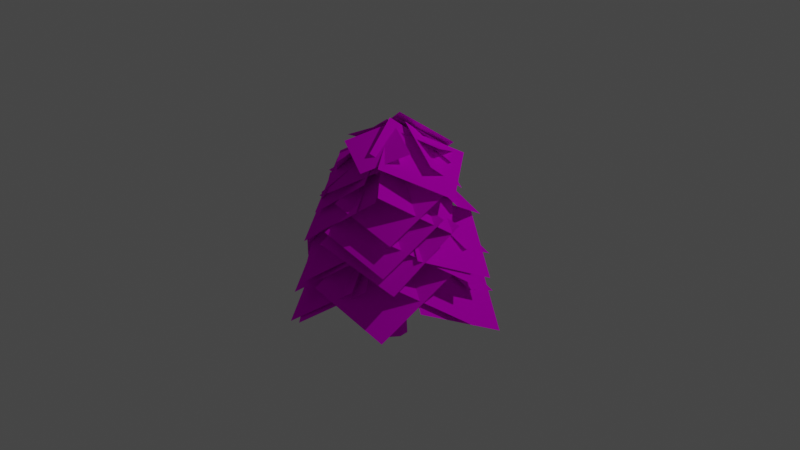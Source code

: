 # Source: Tree.blend  (saved by Blender 2.92.15; exported with 4.5.12 LTS)
import bpy
from mathutils import Matrix  # noqa: F401  (used for matrix-valued properties, if any)

bpy.ops.wm.read_factory_settings(use_empty=True)
scene = bpy.context.scene
scene.name = 'Scene'

# ---- collections
col_collection = bpy.data.collections.new('Collection'); scene.collection.children.link(col_collection)

# ---- images (referenced by path relative to the original .blend; pixels are not part of the script)
import os
ASSET_DIR = os.environ.get("B2B_ASSET_DIR", "")  # directory of the original .blend (textures are referenced by path, not embedded)
HERE = os.path.dirname(os.path.abspath(__file__))  # packed textures are extracted next to this script under _unpacked/

def load_image(name, relpath, width, height, colorspace="sRGB"):
    """Load a texture the original file referenced (path relative to the .blend, or extracted next to this script)."""
    p = next((c for c in (os.path.join(HERE, relpath), os.path.join(ASSET_DIR, relpath)) if relpath and os.path.exists(c)), "")
    if p:
        img = bpy.data.images.load(p, check_existing=True)
        img.name = name
    else:  # same state as the original file: an image datablock whose file is absent (Cycles renders it pink)
        img = bpy.data.images.new(name, width, height)
        img.source = "FILE"
        img.filepath = "//" + (relpath or name)
    img.colorspace_settings.name = colorspace
    return img
img_treetrunk = load_image('TreeTrunk', 'TreeTrunk.png', 1024, 1024, 'sRGB')
img_leaf = load_image('Leaf', 'Leaf.png', 1024, 1024, 'sRGB')

# ---- materials (node trees are filled in below, after node groups)
mat_treetrunk = bpy.data.materials.new('TreeTrunk')
mat_treetrunk.use_transparent_shadow = False
mat_leafs = bpy.data.materials.new('Leafs')
mat_leafs.surface_render_method = 'BLENDED'
mat_leafs.blend_method = 'BLEND'

# ---- material node trees
mat_treetrunk.use_nodes = True; mat_treetrunk.node_tree.nodes.clear()
_N = mat_treetrunk.node_tree.nodes; _L = mat_treetrunk.node_tree.links
n0 = _N.new('ShaderNodeBsdfPrincipled'); n0.name = 'Principled BSDF'; n0.location = (10, 300)
n0.distribution = 'GGX'
n0.subsurface_method = 'BURLEY'
n0.inputs[2].default_value = 0.8231
n0.inputs[3].default_value = 1.45
n0.inputs[13].default_value = 0.07143
n0.inputs[27].default_value = (0.0, 0.0, 0.0, 1.0)
n0.inputs[28].default_value = 1.0
n1 = _N.new('ShaderNodeOutputMaterial'); n1.name = 'Material Output'; n1.location = (300, 300)
n2 = _N.new('ShaderNodeTexImage'); n2.name = 'Image Texture'; n2.location = (-280, 280)
n2.image = img_treetrunk
_L.new(n0.outputs[0], n1.inputs[0])
_L.new(n2.outputs[0], n0.inputs[0])
n1.is_active_output = True
mat_leafs.use_nodes = True; mat_leafs.node_tree.nodes.clear()
_N = mat_leafs.node_tree.nodes; _L = mat_leafs.node_tree.links
n0 = _N.new('ShaderNodeBsdfPrincipled'); n0.name = 'Principled BSDF'; n0.location = (-111, 297)
n0.distribution = 'GGX'
n0.subsurface_method = 'BURLEY'
n0.inputs[2].default_value = 1.0
n0.inputs[3].default_value = 1.45
n0.inputs[13].default_value = 0.0
n0.inputs[27].default_value = (0.0, 0.0, 0.0, 1.0)
n0.inputs[28].default_value = 1.0
n1 = _N.new('ShaderNodeOutputMaterial'); n1.name = 'Material Output'; n1.location = (179, 297)
n2 = _N.new('ShaderNodeTexImage'); n2.name = 'Image Texture'; n2.location = (-401, 277)
n2.image = img_leaf
_L.new(n0.outputs[0], n1.inputs[0])
_L.new(n2.outputs[0], n0.inputs[0])
_L.new(n2.outputs[1], n0.inputs[4])
n1.is_active_output = True

# ---- world
world_world = bpy.data.worlds.new('World'); scene.world = world_world
world_world.use_nodes = True; world_world.node_tree.nodes.clear()
_N = world_world.node_tree.nodes; _L = world_world.node_tree.links
n0 = _N.new('ShaderNodeOutputWorld'); n0.name = 'World Output'; n0.location = (300, 300)
n1 = _N.new('ShaderNodeBackground'); n1.name = 'Background'; n1.location = (10, 300)
n1.inputs[0].default_value = (0.05088, 0.05088, 0.05088, 1.0)
_L.new(n1.outputs[0], n0.inputs[0])
n0.is_active_output = True
world_world.color = (0.05088, 0.05088, 0.05088)
world_world.use_sun_shadow = False
world_world.sun_shadow_jitter_overblur = 0.0

# ---- cameras
cam_camera = bpy.data.cameras.new('Camera')
cam_camera.clip_end = 100.0
cam_camera.ortho_scale = 7.314

# ---- lights
light_light = bpy.data.lights.new('Light', 'POINT')
light_light.transmission_factor = 0.0
light_light.energy = 1e+04
light_light.shadow_soft_size = 0.1
light_light.shadow_maximum_resolution = 0.006
light_light.use_absolute_resolution = True

# ---- meshes
me_cylinder = bpy.data.meshes.new('Cylinder')
me_cylinder.from_pydata([(1.985e-09, 0.7664, -2.5), (-1.141e-09, 0.3469, 2.5), (0.542, 0.542, -2.5), (0.2453, 0.2453, 2.5), (0.7664, -3.549e-08, -2.5), (0.3469, -1.402e-08, 2.5), (0.542, -0.542, -2.5), (0.2453, -0.2453, 2.5), (-6.502e-08, -0.7664, -2.5), (-3.147e-08, -0.3469, 2.5), (-0.542, -0.542, -2.5), (-0.2453, -0.2453, 2.5), (-0.7664, 7.155e-09, -2.5), (-0.3469, 5.277e-09, 2.5), (-0.542, 0.542, -2.5), (-0.2453, 0.2453, 2.5)], [], [(0, 1, 3, 2), (2, 3, 5, 4), (4, 5, 7, 6), (6, 7, 9, 8), (8, 9, 11, 10), (10, 11, 13, 12), (3, 1, 15, 13, 11, 9, 7, 5), (12, 13, 15, 14), (14, 15, 1, 0), (0, 2, 4, 6, 8, 10, 12, 14)])
me_cylinder.polygons.foreach_set('use_smooth', [True] * 10)
_uv = me_cylinder.uv_layers.new(name='UVMap')
_uv.uv.foreach_set('vector', [0.6307, 0.003462, 0.5887, 0.9268, 0.554, 0.9253, 0.554, 0.0, 0.554, 0.0, 0.554, 0.9253, 0.5051, 0.9268, 0.4459, 0.003462, 0.4459, 0.003462, 0.404, 0.9268, 0.3693, 0.9253, 0.3693, 0.0, 0.3693, 0.0, 0.3693, 0.9253, 0.3203, 0.9268, 0.2612, 0.003462, 0.2612, 0.005912, 0.1897, 0.9275, 0.1551, 0.9248, 0.1847, 0.0, 0.1847, 0.0, 0.1551, 0.9248, 0.1061, 0.9248, 0.07649, 0.0, 0.7388, 0.3447, 0.7388, 0.2958, 0.7735, 0.2612, 0.8224, 0.2612, 0.857, 0.2958, 0.857, 0.3447, 0.8224, 0.3793, 0.7735, 0.3793, 0.07649, 0.0, 0.1061, 0.9248, 0.07148, 0.9275, 0.0, 0.005912, 0.7388, 0.0, 0.7092, 0.9248, 0.6603, 0.9248, 0.6307, 0.0, 1.0, 0.07649, 1.0, 0.1847, 0.9235, 0.2612, 0.8153, 0.2612, 0.7388, 0.1847, 0.7388, 0.07649, 0.8153, 0.0, 0.9235, 0.0])
me_cylinder.materials.append(mat_treetrunk)
me_cylinder.use_remesh_fix_poles = True
me_cylinder.use_remesh_preserve_attributes = False
me_cylinder.use_mirror_vertex_groups = False
me_cylinder.update()
me_plane = bpy.data.meshes.new('Plane')
me_plane.from_pydata([(-1.0, -1.0, 0.0), (1.0, -1.0, 0.0), (-1.0, 1.0, 0.0), (1.0, 1.0, 0.0)], [], [(0, 1, 3, 2)])
_uv = me_plane.uv_layers.new(name='UVMap')
_uv.uv.foreach_set('vector', [0.0, 0.0, 1.0, 0.0, 1.0, 1.0, 0.0, 1.0])
me_plane.materials.append(mat_leafs)
me_plane.use_remesh_fix_poles = True
me_plane.use_remesh_preserve_attributes = False
me_plane.use_mirror_vertex_groups = False
me_plane.update()

# ---- objects
ob_light = bpy.data.objects.new('Light', light_light)
ob_camera = bpy.data.objects.new('Camera', cam_camera)
ob_trunk = bpy.data.objects.new('Trunk', me_cylinder)
ob_leaves = bpy.data.objects.new('Leaves', me_plane)
ob_leaves_001 = bpy.data.objects.new('Leaves.001', me_plane)
ob_leaves_002 = bpy.data.objects.new('Leaves.002', me_plane)
ob_leaves_003 = bpy.data.objects.new('Leaves.003', me_plane)
ob_leaves_004 = bpy.data.objects.new('Leaves.004', me_plane)
ob_leaves_005 = bpy.data.objects.new('Leaves.005', me_plane)
ob_leaves_006 = bpy.data.objects.new('Leaves.006', me_plane)
ob_leaves_007 = bpy.data.objects.new('Leaves.007', me_plane)
ob_leaves_008 = bpy.data.objects.new('Leaves.008', me_plane)
ob_leaves_009 = bpy.data.objects.new('Leaves.009', me_plane)
ob_leaves_011 = bpy.data.objects.new('Leaves.011', me_plane)
ob_leaves_012 = bpy.data.objects.new('Leaves.012', me_plane)
ob_leaves_014 = bpy.data.objects.new('Leaves.014', me_plane)
ob_leaves_015 = bpy.data.objects.new('Leaves.015', me_plane)
ob_leaves_016 = bpy.data.objects.new('Leaves.016', me_plane)
ob_leaves_017 = bpy.data.objects.new('Leaves.017', me_plane)
ob_leaves_018 = bpy.data.objects.new('Leaves.018', me_plane)
ob_leaves_019 = bpy.data.objects.new('Leaves.019', me_plane)
ob_leaves_020 = bpy.data.objects.new('Leaves.020', me_plane)
ob_leaves_021 = bpy.data.objects.new('Leaves.021', me_plane)
ob_leaves_022 = bpy.data.objects.new('Leaves.022', me_plane)
ob_leaves_023 = bpy.data.objects.new('Leaves.023', me_plane)
ob_leaves_024 = bpy.data.objects.new('Leaves.024', me_plane)
ob_leaves_025 = bpy.data.objects.new('Leaves.025', me_plane)
ob_leaves_026 = bpy.data.objects.new('Leaves.026', me_plane)
ob_leaves_027 = bpy.data.objects.new('Leaves.027', me_plane)
ob_leaves_010 = bpy.data.objects.new('Leaves.010', me_plane)
ob_leaves_013 = bpy.data.objects.new('Leaves.013', me_plane)
ob_leaves_028 = bpy.data.objects.new('Leaves.028', me_plane)
ob_leaves_029 = bpy.data.objects.new('Leaves.029', me_plane)
ob_leaves_030 = bpy.data.objects.new('Leaves.030', me_plane)
ob_leaves_031 = bpy.data.objects.new('Leaves.031', me_plane)
ob_leaves_032 = bpy.data.objects.new('Leaves.032', me_plane)
ob_leaves_033 = bpy.data.objects.new('Leaves.033', me_plane)
ob_leaves_034 = bpy.data.objects.new('Leaves.034', me_plane)
ob_leaves_035 = bpy.data.objects.new('Leaves.035', me_plane)
ob_leaves_036 = bpy.data.objects.new('Leaves.036', me_plane)
ob_leaves_037 = bpy.data.objects.new('Leaves.037', me_plane)
ob_leaves_038 = bpy.data.objects.new('Leaves.038', me_plane)
ob_leaves_039 = bpy.data.objects.new('Leaves.039', me_plane)
ob_leaves_040 = bpy.data.objects.new('Leaves.040', me_plane)
ob_leaves_041 = bpy.data.objects.new('Leaves.041', me_plane)
ob_leaves_042 = bpy.data.objects.new('Leaves.042', me_plane)

# ---- transforms, parenting, visibility, modifiers, constraints
ob_light.location = (-22.21, -15.46, 36.85)
ob_light.rotation_euler = (0.6503, 0.05522, 1.866)
ob_light.scale = (2.0, 2.0, 2.0)
ob_light.lock_rotations_4d = False
ob_light.empty_display_type = 'ARROWS'
ob_light.color = (0.0, 0.0, 0.0, 0.0)
ob_light.lineart.crease_threshold = 0.0
ob_camera.location = (-42.64, 28.83, 22.21)
ob_camera.rotation_euler = (1.264, -1.827e-06, 4.115)
ob_camera.scale = (2.0, 2.0, 2.0)
ob_camera.lock_rotations_4d = False
ob_camera.empty_display_type = 'ARROWS'
ob_camera.color = (0.0, 0.0, 0.0, 0.0)
ob_camera.display_type = 'WIRE'
ob_camera.lineart.crease_threshold = 0.0
ob_trunk.location = (0.7034, -0.1334, 5.061)
ob_trunk.scale = (1.068, 1.068, 2.0)
ob_trunk.lineart.crease_threshold = 0.0
ob_leaves.location = (-1.588, 1.503, 6.1)
ob_leaves.rotation_euler = (-0.6429, -0.3618, 0.3276)
ob_leaves.scale = (2.329, 2.329, 2.329)
ob_leaves.lineart.crease_threshold = 0.0
ob_leaves_001.location = (-2.21, -1.657, 3.24)
ob_leaves_001.rotation_euler = (-0.6429, -0.3618, 1.453)
ob_leaves_001.scale = (2.329, 2.329, 2.329)
ob_leaves_001.lineart.crease_threshold = 0.0
ob_leaves_002.location = (0.07826, -2.975, 5.658)
ob_leaves_002.rotation_euler = (-0.6429, -0.3618, 2.191)
ob_leaves_002.scale = (2.329, 2.329, 2.329)
ob_leaves_002.lineart.crease_threshold = 0.0
ob_leaves_003.location = (-2.006, -0.7283, 5.916)
ob_leaves_003.rotation_euler = (-0.5337, -0.5094, 1.199)
ob_leaves_003.scale = (2.146, 2.146, 2.146)
ob_leaves_003.lineart.crease_threshold = 0.0
ob_leaves_004.location = (-1.555, 1.869, 3.847)
ob_leaves_004.rotation_euler = (-0.6429, -0.3618, 0.2329)
ob_leaves_004.scale = (2.329, 2.329, 2.329)
ob_leaves_004.lineart.crease_threshold = 0.0
ob_leaves_005.location = (1.779, 2.306, 5.028)
ob_leaves_005.rotation_euler = (-0.6594, -0.5635, -0.9108)
ob_leaves_005.scale = (2.329, 2.329, 2.329)
ob_leaves_005.lineart.crease_threshold = 0.0
ob_leaves_006.location = (3.611, -0.6965, 4.632)
ob_leaves_006.rotation_euler = (-0.6594, -0.5635, -2.274)
ob_leaves_006.scale = (2.329, 2.329, 2.329)
ob_leaves_006.lineart.crease_threshold = 0.0
ob_leaves_007.location = (2.17, -2.446, 5.587)
ob_leaves_007.rotation_euler = (-0.6594, -0.5635, -3.167)
ob_leaves_007.scale = (2.329, 2.329, 2.329)
ob_leaves_007.lineart.crease_threshold = 0.0
ob_leaves_008.location = (1.286, 2.39, 5.658)
ob_leaves_008.rotation_euler = (-0.6594, -0.5635, -0.7572)
ob_leaves_008.scale = (2.197, 2.197, 2.197)
ob_leaves_008.lineart.crease_threshold = 0.0
ob_leaves_009.location = (3.513, 0.9397, 5.565)
ob_leaves_009.rotation_euler = (-0.6421, -0.5763, -1.701)
ob_leaves_009.scale = (2.329, 2.329, 2.329)
ob_leaves_009.lineart.crease_threshold = 0.0
ob_leaves_011.location = (0.04623, -3.113, 3.667)
ob_leaves_011.rotation_euler = (-0.6429, -0.3618, 2.191)
ob_leaves_011.scale = (2.442, 2.442, 2.442)
ob_leaves_011.lineart.crease_threshold = 0.0
ob_leaves_012.location = (-2.139, -0.7579, 3.937)
ob_leaves_012.rotation_euler = (-0.5337, -0.5094, 1.199)
ob_leaves_012.scale = (2.25, 2.25, 2.25)
ob_leaves_012.lineart.crease_threshold = 0.0
ob_leaves_014.location = (1.83, 2.424, 3.631)
ob_leaves_014.rotation_euler = (-0.6594, -0.5635, -0.9108)
ob_leaves_014.scale = (2.442, 2.442, 2.442)
ob_leaves_014.lineart.crease_threshold = 0.0
ob_leaves_015.location = (3.75, -0.7246, 3.578)
ob_leaves_015.rotation_euler = (-0.6594, -0.5635, -2.274)
ob_leaves_015.scale = (2.442, 2.442, 2.442)
ob_leaves_015.lineart.crease_threshold = 0.0
ob_leaves_016.location = (2.239, -2.558, 3.592)
ob_leaves_016.rotation_euler = (-0.6594, -0.5635, -3.167)
ob_leaves_016.scale = (2.442, 2.442, 2.442)
ob_leaves_016.lineart.crease_threshold = 0.0
ob_leaves_017.location = (1.379, 2.45, 3.667)
ob_leaves_017.rotation_euler = (-0.6594, -0.5635, -0.7572)
ob_leaves_017.scale = (2.303, 2.303, 2.303)
ob_leaves_017.lineart.crease_threshold = 0.0
ob_leaves_018.location = (3.647, 0.9907, 3.837)
ob_leaves_018.rotation_euler = (-0.6421, -0.5763, -1.701)
ob_leaves_018.scale = (2.442, 2.442, 2.442)
ob_leaves_018.lineart.crease_threshold = 0.0
ob_leaves_019.location = (-2.158, -1.335, 5.757)
ob_leaves_019.rotation_euler = (-0.6429, -0.3618, 1.453)
ob_leaves_019.scale = (2.099, 2.099, 2.099)
ob_leaves_019.lineart.crease_threshold = 0.0
ob_leaves_020.location = (-0.1601, -2.416, 7.76)
ob_leaves_020.rotation_euler = (-0.6429, -0.3618, 2.191)
ob_leaves_020.scale = (2.099, 2.099, 2.099)
ob_leaves_020.lineart.crease_threshold = 0.0
ob_leaves_021.location = (-1.52, -0.1081, 8.155)
ob_leaves_021.rotation_euler = (-0.5337, -0.5094, 1.199)
ob_leaves_021.scale = (2.0, 2.0, 2.0)
ob_leaves_021.lineart.crease_threshold = 0.0
ob_leaves_022.location = (-1.571, 1.801, 6.57)
ob_leaves_022.rotation_euler = (-0.6429, -0.3618, 0.2329)
ob_leaves_022.scale = (2.0, 2.0, 2.0)
ob_leaves_022.lineart.crease_threshold = 0.0
ob_leaves_023.location = (1.437, 2.237, 7.368)
ob_leaves_023.rotation_euler = (-0.6594, -0.5635, -0.9108)
ob_leaves_023.scale = (2.0, 2.0, 2.0)
ob_leaves_023.lineart.crease_threshold = 0.0
ob_leaves_024.location = (3.088, -0.4694, 7.011)
ob_leaves_024.rotation_euler = (-0.6594, -0.5635, -2.274)
ob_leaves_024.scale = (2.0, 2.0, 2.0)
ob_leaves_024.lineart.crease_threshold = 0.0
ob_leaves_025.location = (1.624, -1.648, 7.859)
ob_leaves_025.rotation_euler = (-0.6594, -0.5635, -3.167)
ob_leaves_025.scale = (2.0, 2.0, 2.0)
ob_leaves_025.lineart.crease_threshold = 0.0
ob_leaves_026.location = (0.763, 2.077, 7.969)
ob_leaves_026.rotation_euler = (-0.6594, -0.5635, -0.7572)
ob_leaves_026.scale = (2.0, 2.0, 2.0)
ob_leaves_026.lineart.crease_threshold = 0.0
ob_leaves_027.location = (2.484, 0.9652, 7.94)
ob_leaves_027.rotation_euler = (-0.6421, -0.5763, -1.701)
ob_leaves_027.scale = (2.0, 2.0, 2.0)
ob_leaves_027.lineart.crease_threshold = 0.0
ob_leaves_010.location = (-1.38, -0.5008, 9.346)
ob_leaves_010.rotation_euler = (-0.4054, -0.3912, 0.9661)
ob_leaves_010.scale = (1.897, 1.897, 1.897)
ob_leaves_010.lineart.crease_threshold = 0.0
ob_leaves_013.location = (-1.429, 1.31, 7.843)
ob_leaves_013.rotation_euler = (-0.6429, -0.3618, 0.2329)
ob_leaves_013.scale = (1.897, 1.897, 1.897)
ob_leaves_013.lineart.crease_threshold = 0.0
ob_leaves_028.location = (1.425, 1.724, 8.6)
ob_leaves_028.rotation_euler = (-0.6594, -0.5635, -0.9108)
ob_leaves_028.scale = (1.897, 1.897, 1.897)
ob_leaves_028.lineart.crease_threshold = 0.0
ob_leaves_029.location = (2.991, -0.8435, 8.262)
ob_leaves_029.rotation_euler = (-0.6594, -0.5635, -2.274)
ob_leaves_029.scale = (1.897, 1.897, 1.897)
ob_leaves_029.lineart.crease_threshold = 0.0
ob_leaves_030.location = (1.602, -1.962, 9.066)
ob_leaves_030.rotation_euler = (-0.6594, -0.5635, -3.167)
ob_leaves_030.scale = (1.897, 1.897, 1.897)
ob_leaves_030.lineart.crease_threshold = 0.0
ob_leaves_031.location = (0.7933, 1.455, 9.226)
ob_leaves_031.rotation_euler = (-0.5047, -0.4131, -0.7579)
ob_leaves_031.scale = (1.682, 1.682, 1.682)
ob_leaves_031.lineart.crease_threshold = 0.0
ob_leaves_032.location = (2.24, 0.5199, 9.202)
ob_leaves_032.rotation_euler = (-0.6421, -0.5763, -1.701)
ob_leaves_032.scale = (1.682, 1.682, 1.682)
ob_leaves_032.lineart.crease_threshold = 0.0
ob_leaves_033.location = (-0.8144, -0.347, 9.066)
ob_leaves_033.rotation_euler = (-0.6594, -0.5635, -5.361)
ob_leaves_033.scale = (1.667, 1.667, 1.667)
ob_leaves_033.lineart.crease_threshold = 0.0
ob_leaves_034.location = (2.126, -1.577, 9.158)
ob_leaves_034.rotation_euler = (-0.6594, -0.5635, -2.951)
ob_leaves_034.scale = (1.667, 1.667, 1.667)
ob_leaves_034.lineart.crease_threshold = 0.0
ob_leaves_035.location = (0.536, -2.2, 9.134)
ob_leaves_035.rotation_euler = (-0.6421, -0.5763, -3.895)
ob_leaves_035.scale = (1.667, 1.667, 1.667)
ob_leaves_035.lineart.crease_threshold = 0.0
ob_leaves_036.location = (1.206, -1.609, 9.734)
ob_leaves_036.rotation_euler = (-0.6594, -0.5635, -3.105)
ob_leaves_036.scale = (1.581, 1.581, 1.581)
ob_leaves_036.lineart.crease_threshold = 0.0
ob_leaves_037.location = (-0.9348, -1.477, 9.402)
ob_leaves_037.rotation_euler = (-0.6594, -0.5635, -4.468)
ob_leaves_037.scale = (1.373, 1.577, 1.489)
ob_leaves_037.lineart.crease_threshold = 0.0
ob_leaves_038.location = (-0.626, 0.07787, 9.798)
ob_leaves_038.rotation_euler = (-0.6594, -0.5635, -5.361)
ob_leaves_038.scale = (1.28, 1.254, 1.402)
ob_leaves_038.lineart.crease_threshold = 0.0
ob_leaves_039.location = (2.167, -0.9565, 9.738)
ob_leaves_039.rotation_euler = (-0.4112, -0.5284, -2.918)
ob_leaves_039.scale = (1.574, 1.363, 1.501)
ob_leaves_039.lineart.crease_threshold = 0.0
ob_leaves_040.location = (0.1903, -1.673, 9.907)
ob_leaves_040.rotation_euler = (-0.2778, -0.2873, -4.171)
ob_leaves_040.scale = (1.483, 1.543, 1.416)
ob_leaves_040.lineart.crease_threshold = 0.0
ob_leaves_041.location = (2.056, -0.6002, 10.09)
ob_leaves_041.rotation_euler = (-0.3453, -0.339, -8.913)
ob_leaves_041.scale = (1.333, 1.214, 1.388)
ob_leaves_041.lineart.crease_threshold = 0.0
ob_leaves_042.location = (-0.1787, 1.246, 9.98)
ob_leaves_042.rotation_euler = (-0.3567, -0.353, -6.557)
ob_leaves_042.scale = (1.401, 1.245, 1.291)
ob_leaves_042.lineart.crease_threshold = 0.0

# ---- collection membership
col_collection.objects.link(ob_light)
col_collection.objects.link(ob_camera)
col_collection.objects.link(ob_trunk)
col_collection.objects.link(ob_leaves)
col_collection.objects.link(ob_leaves_001)
col_collection.objects.link(ob_leaves_002)
col_collection.objects.link(ob_leaves_003)
col_collection.objects.link(ob_leaves_004)
col_collection.objects.link(ob_leaves_005)
col_collection.objects.link(ob_leaves_006)
col_collection.objects.link(ob_leaves_007)
col_collection.objects.link(ob_leaves_008)
col_collection.objects.link(ob_leaves_009)
col_collection.objects.link(ob_leaves_011)
col_collection.objects.link(ob_leaves_012)
col_collection.objects.link(ob_leaves_014)
col_collection.objects.link(ob_leaves_015)
col_collection.objects.link(ob_leaves_016)
col_collection.objects.link(ob_leaves_017)
col_collection.objects.link(ob_leaves_018)
col_collection.objects.link(ob_leaves_019)
col_collection.objects.link(ob_leaves_020)
col_collection.objects.link(ob_leaves_021)
col_collection.objects.link(ob_leaves_022)
col_collection.objects.link(ob_leaves_023)
col_collection.objects.link(ob_leaves_024)
col_collection.objects.link(ob_leaves_025)
col_collection.objects.link(ob_leaves_026)
col_collection.objects.link(ob_leaves_027)
col_collection.objects.link(ob_leaves_010)
col_collection.objects.link(ob_leaves_013)
col_collection.objects.link(ob_leaves_028)
col_collection.objects.link(ob_leaves_029)
col_collection.objects.link(ob_leaves_030)
col_collection.objects.link(ob_leaves_031)
col_collection.objects.link(ob_leaves_032)
col_collection.objects.link(ob_leaves_033)
col_collection.objects.link(ob_leaves_034)
col_collection.objects.link(ob_leaves_035)
col_collection.objects.link(ob_leaves_036)
col_collection.objects.link(ob_leaves_037)
col_collection.objects.link(ob_leaves_038)
col_collection.objects.link(ob_leaves_039)
col_collection.objects.link(ob_leaves_040)
col_collection.objects.link(ob_leaves_041)
col_collection.objects.link(ob_leaves_042)

# ---- scene / render settings (as saved in the file)
scene.camera = ob_camera
scene.frame_start = 1; scene.frame_end = 250; scene.frame_set(1)
scene.render.engine = 'BLENDER_EEVEE_NEXT'
scene.cycles.use_denoising = False
scene.cycles.samples = 128
scene.cycles.sampling_pattern = 'TABULATED_SOBOL'
scene.cycles.use_adaptive_sampling = False
scene.cycles.use_light_tree = False
scene.view_settings.view_transform = 'Filmic'
bpy.context.view_layer.update()
